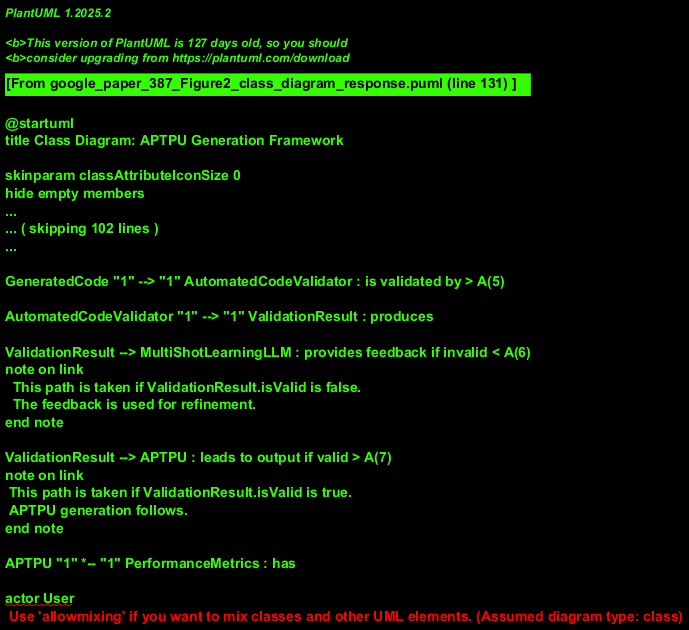

The diagram above was rendered by PlantUML. Its source (embedded in the PNG):
@startuml
title Class Diagram: APTPU Generation Framework

skinparam classAttributeIconSize 0
hide empty members

package "Input" {
  class UserPrompt {
    content: String
  }
  note right of UserPrompt: "User provides textual input."

  class PromptGenerator {
    +generateStructuredPrompt(prompt: UserPrompt): StructuredPrompt
  }
  note right of PromptGenerator: "Processes user input into a structured prompt (Step 1)."
}

package "APTPU Generation Framework" {
  class MultiShotLearningLLM <<Fine-tuned LLM>> {
    +processPrompt(prompt: StructuredPrompt): LLMOutput
    +refineBasedOnFeedback(feedback: ValidationFeedback)
  }
  note left of MultiShotLearningLLM::refineBasedOnFeedback
    Corresponds to arrow 6 (Invalid feedback loop).
    This method would adjust internal state or parameters.
  end note

  class LLM <<Core Model>> {
    +predict(input: any): any
  }
  note right of LLM: "Base Large Language Model, utilized by Fine-tuned LLM."

  class DataSet {
    data: Collection
  }
  note right of DataSet: "Data used for fine-tuning the LLM and for RAG."

  class RetrievalAugmentedGeneration <<RAG>> {
    +generateCode(context: LLMOutput, knowledgeBase: DataSet): GeneratedCode
  }
  note right of RetrievalAugmentedGeneration
    Accesses DataSet for relevant information during generation.
    Receives input from MultiShotLearningLLM (Step 3).
    Initiates code generation (Step 4).
  end note

  class GeneratedCode {
    codeContent: String
    status: CodeStatus
  }
  enum CodeStatus {
    PENDING_VALIDATION
    VALID
    INVALID
  }

  class AutomatedCodeValidator {
    +validate(code: GeneratedCode): ValidationResult
  }
  note right of AutomatedCodeValidator
    Performs validation on generated code (Step 5).
    Produces Valid/Invalid result leading to Step 7 or Step 6.
  end note

  class StructuredPrompt {
    data: any
  }
  class LLMOutput {
    data: any
  }
  class ValidationResult {
    isValid: Boolean
    feedbackDetails: String
  }
   class ValidationFeedback {
    details: String
  }
}

package "Output" {
  class APTPU <<Hardware Design>> {
    specifications: String
    performance: PerformanceMetrics
  }
  note right of APTPU: "Final generated APTPU design with performance metrics."

  class PerformanceMetrics {
    power: String
    delay: String
    area: String
    // ... other metrics assumed
  }
  note left of PerformanceMetrics: "Key performance indicators for the APTPU."
}

' Relationships reflecting the flow and dependencies
UserPrompt "1" --> "1" PromptGenerator : receives <
PromptGenerator "1" --> "1" MultiShotLearningLLM : provides structured prompt to < A(2)
note on link: Steps 1 & 2 from diagram

MultiShotLearningLLM "1" --> "1" RetrievalAugmentedGeneration : provides context to < A(3)

MultiShotLearningLLM ..> LLM : uses
MultiShotLearningLLM ..> DataSet : uses for fine-tuning

RetrievalAugmentedGeneration "1" -- "*" GeneratedCode : generates > A(4)
RetrievalAugmentedGeneration ..> DataSet : retrieves from

GeneratedCode "1" --> "1" AutomatedCodeValidator : is validated by > A(5)

AutomatedCodeValidator "1" --> "1" ValidationResult : produces

' Feedback loop for invalid code
ValidationResult --> MultiShotLearningLLM : provides feedback if invalid < A(6)
note on link
  This path is taken if ValidationResult.isValid is false.
  The feedback is used for refinement.
end note

' Output path for valid code
ValidationResult --> APTPU : leads to output if valid > A(7)
note on link
 This path is taken if ValidationResult.isValid is true.
 APTPU generation follows.
end note

APTPU "1" *-- "1" PerformanceMetrics : has

' External Actor relationship
actor User
User --> UserPrompt : provides

' Link classes to their data types
PromptGenerator o-- StructuredPrompt
MultiShotLearningLLM o-- LLMOutput
AutomatedCodeValidator o-- ValidationFeedback : (produces in ValidationResult)
ValidationResult o-- ValidationFeedback

@enduml